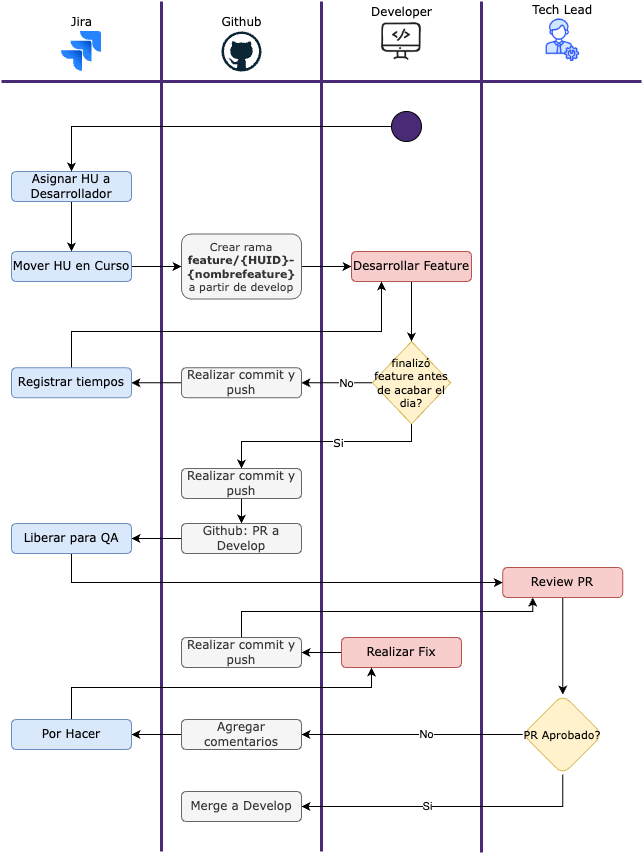

The diagram above was exported from draw.io. Its source (the exported page's mxGraphModel, read from the mxfile embedded in the PNG):
<mxGraphModel dx="1434" dy="691" grid="1" gridSize="10" guides="1" tooltips="1" connect="1" arrows="1" fold="1" page="1" pageScale="1" pageWidth="850" pageHeight="1100" math="0" shadow="0">
  <root>
    <mxCell id="0" />
    <mxCell id="1" parent="0" />
    <mxCell id="rVeHXdQrj45ej8SezwO--1" value="Jira" style="image;html=1;image=img/lib/atlassian/Jira_Logo.svg;fontFamily=Verdana;labelPosition=center;verticalLabelPosition=top;align=center;verticalAlign=bottom;" parent="1" vertex="1">
      <mxGeometry x="165" y="70" width="40" height="40" as="geometry" />
    </mxCell>
    <mxCell id="rVeHXdQrj45ej8SezwO--2" value="Github" style="dashed=0;outlineConnect=0;html=1;align=center;labelPosition=center;verticalLabelPosition=top;verticalAlign=bottom;shape=mxgraph.weblogos.github;fontFamily=Verdana;" parent="1" vertex="1">
      <mxGeometry x="325" y="70" width="40" height="40" as="geometry" />
    </mxCell>
    <mxCell id="rVeHXdQrj45ej8SezwO--3" value="Developer" style="shape=image;html=1;verticalAlign=bottom;verticalLabelPosition=top;labelBackgroundColor=#ffffff;imageAspect=0;aspect=fixed;image=https://cdn4.iconfinder.com/data/icons/online-marketing-hand-drawn-vol-2/52/development__web__code__online__coding__developer__service-128.png;fontFamily=Verdana;labelPosition=center;align=center;" parent="1" vertex="1">
      <mxGeometry x="485" y="60" width="40" height="40" as="geometry" />
    </mxCell>
    <mxCell id="rVeHXdQrj45ej8SezwO--4" value="" style="endArrow=none;html=1;rounded=0;strokeWidth=3;strokeColor=#492a77;" parent="1" edge="1">
      <mxGeometry width="50" height="50" relative="1" as="geometry">
        <mxPoint x="425" y="40" as="sourcePoint" />
        <mxPoint x="425" y="890" as="targetPoint" />
      </mxGeometry>
    </mxCell>
    <mxCell id="rVeHXdQrj45ej8SezwO--5" value="" style="endArrow=none;html=1;rounded=0;strokeWidth=3;strokeColor=#492a77;" parent="1" edge="1">
      <mxGeometry width="50" height="50" relative="1" as="geometry">
        <mxPoint x="105" y="120" as="sourcePoint" />
        <mxPoint x="745" y="120" as="targetPoint" />
      </mxGeometry>
    </mxCell>
    <mxCell id="rVeHXdQrj45ej8SezwO--6" value="" style="endArrow=none;html=1;rounded=0;strokeWidth=3;strokeColor=#492a77;" parent="1" edge="1">
      <mxGeometry width="50" height="50" relative="1" as="geometry">
        <mxPoint x="265" y="890" as="sourcePoint" />
        <mxPoint x="265" y="40" as="targetPoint" />
      </mxGeometry>
    </mxCell>
    <mxCell id="0OOb-Z5GpZdO0mGqIboM-2" value="" style="edgeStyle=orthogonalEdgeStyle;rounded=0;orthogonalLoop=1;jettySize=auto;html=1;" parent="1" source="gge6nfzlnIzu_UMh_6mR-1" target="0OOb-Z5GpZdO0mGqIboM-1" edge="1">
      <mxGeometry relative="1" as="geometry" />
    </mxCell>
    <mxCell id="gge6nfzlnIzu_UMh_6mR-1" value="Asignar HU a&lt;div&gt;Desarrollador&lt;/div&gt;" style="rounded=1;whiteSpace=wrap;html=1;fillColor=#dae8fc;strokeColor=#6c8ebf;fontFamily=Verdana;" parent="1" vertex="1">
      <mxGeometry x="115" y="210" width="120" height="30" as="geometry" />
    </mxCell>
    <mxCell id="gge6nfzlnIzu_UMh_6mR-3" style="edgeStyle=orthogonalEdgeStyle;rounded=0;orthogonalLoop=1;jettySize=auto;html=1;entryX=0.5;entryY=0;entryDx=0;entryDy=0;" parent="1" source="gge6nfzlnIzu_UMh_6mR-2" target="gge6nfzlnIzu_UMh_6mR-1" edge="1">
      <mxGeometry relative="1" as="geometry" />
    </mxCell>
    <mxCell id="gge6nfzlnIzu_UMh_6mR-2" value="" style="ellipse;whiteSpace=wrap;html=1;aspect=fixed;fillColor=#492A77;" parent="1" vertex="1">
      <mxGeometry x="495" y="150" width="30" height="30" as="geometry" />
    </mxCell>
    <mxCell id="7zKJYX5pH9TGPomw_FmZ-2" value="" style="edgeStyle=orthogonalEdgeStyle;rounded=0;orthogonalLoop=1;jettySize=auto;html=1;" parent="1" source="0OOb-Z5GpZdO0mGqIboM-1" target="7zKJYX5pH9TGPomw_FmZ-1" edge="1">
      <mxGeometry relative="1" as="geometry" />
    </mxCell>
    <mxCell id="0OOb-Z5GpZdO0mGqIboM-1" value="Mover HU en Curso" style="rounded=1;whiteSpace=wrap;html=1;fillColor=#dae8fc;strokeColor=#6c8ebf;fontFamily=Verdana;" parent="1" vertex="1">
      <mxGeometry x="115" y="290" width="120" height="30" as="geometry" />
    </mxCell>
    <mxCell id="BvccpnaKi56flQBG-F5_-4" value="" style="edgeStyle=orthogonalEdgeStyle;rounded=0;orthogonalLoop=1;jettySize=auto;html=1;" parent="1" source="7zKJYX5pH9TGPomw_FmZ-1" target="BvccpnaKi56flQBG-F5_-1" edge="1">
      <mxGeometry relative="1" as="geometry" />
    </mxCell>
    <mxCell id="7zKJYX5pH9TGPomw_FmZ-1" value="Crear rama &lt;b style=&quot;font-size: 11px;&quot;&gt;feature/{HUID}-{nombrefeature}&lt;/b&gt; a partir de develop" style="rounded=1;whiteSpace=wrap;html=1;fillColor=#f5f5f5;fontColor=#333333;strokeColor=#666666;fontFamily=Verdana;fontSize=11;" parent="1" vertex="1">
      <mxGeometry x="285" y="272.5" width="120" height="65" as="geometry" />
    </mxCell>
    <mxCell id="hAFaGORXXJTDOhDCjc4J-2" value="" style="edgeStyle=orthogonalEdgeStyle;rounded=0;orthogonalLoop=1;jettySize=auto;html=1;" parent="1" source="BvccpnaKi56flQBG-F5_-1" target="hAFaGORXXJTDOhDCjc4J-1" edge="1">
      <mxGeometry relative="1" as="geometry" />
    </mxCell>
    <mxCell id="BvccpnaKi56flQBG-F5_-1" value="Desarrollar Feature" style="rounded=1;whiteSpace=wrap;html=1;fillColor=#f8cecc;strokeColor=#b85450;fontFamily=Verdana;" parent="1" vertex="1">
      <mxGeometry x="455" y="290" width="120" height="30" as="geometry" />
    </mxCell>
    <mxCell id="BvccpnaKi56flQBG-F5_-6" value="" style="endArrow=none;html=1;rounded=0;strokeWidth=3;strokeColor=#492a77;" parent="1" edge="1">
      <mxGeometry width="50" height="50" relative="1" as="geometry">
        <mxPoint x="585" y="40" as="sourcePoint" />
        <mxPoint x="585" y="891" as="targetPoint" />
      </mxGeometry>
    </mxCell>
    <mxCell id="BvccpnaKi56flQBG-F5_-7" value="Tech Lead" style="shape=image;verticalLabelPosition=top;labelBackgroundColor=default;verticalAlign=bottom;aspect=fixed;imageAspect=0;image=https://cdn-icons-png.flaticon.com/512/5315/5315361.png;labelPosition=center;align=center;fontFamily=Verdana;" parent="1" vertex="1">
      <mxGeometry x="645" y="57.5" width="42.5" height="42.5" as="geometry" />
    </mxCell>
    <mxCell id="Jm8At876ewF7KwfdGOtv-2" value="" style="edgeStyle=orthogonalEdgeStyle;rounded=0;orthogonalLoop=1;jettySize=auto;html=1;fontFamily=Verdana;" parent="1" source="hAFaGORXXJTDOhDCjc4J-1" target="Jm8At876ewF7KwfdGOtv-1" edge="1">
      <mxGeometry relative="1" as="geometry" />
    </mxCell>
    <mxCell id="7Nuie7qovBZbiBBqBxvP-1" value="No" style="edgeLabel;html=1;align=center;verticalAlign=middle;resizable=0;points=[];" parent="Jm8At876ewF7KwfdGOtv-2" connectable="0" vertex="1">
      <mxGeometry x="0.07" relative="1" as="geometry">
        <mxPoint x="12" as="offset" />
      </mxGeometry>
    </mxCell>
    <mxCell id="Wln7VKdt3Jypx0A0ITK5-2" style="edgeStyle=orthogonalEdgeStyle;rounded=0;orthogonalLoop=1;jettySize=auto;html=1;entryX=0.5;entryY=0;entryDx=0;entryDy=0;" parent="1" source="hAFaGORXXJTDOhDCjc4J-1" target="Wln7VKdt3Jypx0A0ITK5-1" edge="1">
      <mxGeometry relative="1" as="geometry">
        <Array as="points">
          <mxPoint x="515" y="480" />
          <mxPoint x="345" y="480" />
        </Array>
      </mxGeometry>
    </mxCell>
    <mxCell id="7Nuie7qovBZbiBBqBxvP-2" value="Si" style="edgeLabel;html=1;align=center;verticalAlign=middle;resizable=0;points=[];fontFamily=Verdana;" parent="Wln7VKdt3Jypx0A0ITK5-2" connectable="0" vertex="1">
      <mxGeometry x="-0.1469" y="2" relative="1" as="geometry">
        <mxPoint y="-2" as="offset" />
      </mxGeometry>
    </mxCell>
    <mxCell id="hAFaGORXXJTDOhDCjc4J-1" value="finalizó feature antes de acabar el dia?" style="rhombus;whiteSpace=wrap;html=1;fillColor=#fff2cc;strokeColor=#d6b656;fontFamily=Verdana;fontSize=11;" parent="1" vertex="1">
      <mxGeometry x="475.92" y="380" width="78.16" height="82.5" as="geometry" />
    </mxCell>
    <mxCell id="JM9o2Rd71StUMr6NnJsh-2" value="" style="edgeStyle=orthogonalEdgeStyle;rounded=0;orthogonalLoop=1;jettySize=auto;html=1;" parent="1" source="Jm8At876ewF7KwfdGOtv-1" target="JM9o2Rd71StUMr6NnJsh-1" edge="1">
      <mxGeometry relative="1" as="geometry" />
    </mxCell>
    <mxCell id="Jm8At876ewF7KwfdGOtv-1" value="Realizar commit y push" style="rounded=1;whiteSpace=wrap;html=1;fillColor=#f5f5f5;fontColor=#333333;strokeColor=#666666;fontFamily=Verdana;" parent="1" vertex="1">
      <mxGeometry x="285" y="406.25" width="120" height="30" as="geometry" />
    </mxCell>
    <mxCell id="JM9o2Rd71StUMr6NnJsh-3" style="edgeStyle=orthogonalEdgeStyle;rounded=0;orthogonalLoop=1;jettySize=auto;html=1;entryX=0.25;entryY=1;entryDx=0;entryDy=0;" parent="1" source="JM9o2Rd71StUMr6NnJsh-1" target="BvccpnaKi56flQBG-F5_-1" edge="1">
      <mxGeometry relative="1" as="geometry">
        <Array as="points">
          <mxPoint x="175" y="370" />
          <mxPoint x="485" y="370" />
        </Array>
      </mxGeometry>
    </mxCell>
    <mxCell id="JM9o2Rd71StUMr6NnJsh-1" value="Registrar tiempos" style="rounded=1;whiteSpace=wrap;html=1;fillColor=#dae8fc;strokeColor=#6c8ebf;fontFamily=Verdana;" parent="1" vertex="1">
      <mxGeometry x="115" y="406.25" width="120" height="30" as="geometry" />
    </mxCell>
    <mxCell id="wFA84ZW2tRggRe2jDoi4-2" value="" style="edgeStyle=orthogonalEdgeStyle;rounded=0;orthogonalLoop=1;jettySize=auto;html=1;" parent="1" source="Wln7VKdt3Jypx0A0ITK5-1" target="wFA84ZW2tRggRe2jDoi4-1" edge="1">
      <mxGeometry relative="1" as="geometry" />
    </mxCell>
    <mxCell id="Wln7VKdt3Jypx0A0ITK5-1" value="Realizar commit y push" style="rounded=1;whiteSpace=wrap;html=1;fillColor=#f5f5f5;fontColor=#333333;strokeColor=#666666;fontFamily=Verdana;" parent="1" vertex="1">
      <mxGeometry x="285" y="507" width="120" height="30" as="geometry" />
    </mxCell>
    <mxCell id="UrsLWMgYcWs7dIqJ5uZ9-2" value="" style="edgeStyle=orthogonalEdgeStyle;rounded=0;orthogonalLoop=1;jettySize=auto;html=1;" parent="1" source="wFA84ZW2tRggRe2jDoi4-1" target="UrsLWMgYcWs7dIqJ5uZ9-1" edge="1">
      <mxGeometry relative="1" as="geometry" />
    </mxCell>
    <mxCell id="wFA84ZW2tRggRe2jDoi4-1" value="Github: PR a Develop" style="rounded=1;whiteSpace=wrap;html=1;fillColor=#f5f5f5;fontColor=#333333;strokeColor=#666666;fontFamily=Verdana;" parent="1" vertex="1">
      <mxGeometry x="285" y="562" width="120" height="30" as="geometry" />
    </mxCell>
    <mxCell id="Oz1q2faElKWbBWJ_bcmX-2" style="edgeStyle=orthogonalEdgeStyle;rounded=0;orthogonalLoop=1;jettySize=auto;html=1;entryX=0;entryY=0.5;entryDx=0;entryDy=0;exitX=0.5;exitY=1;exitDx=0;exitDy=0;" parent="1" target="Oz1q2faElKWbBWJ_bcmX-1" edge="1">
      <mxGeometry relative="1" as="geometry">
        <mxPoint x="175" y="565" as="sourcePoint" />
        <Array as="points">
          <mxPoint x="175" y="621" />
        </Array>
      </mxGeometry>
    </mxCell>
    <mxCell id="UrsLWMgYcWs7dIqJ5uZ9-1" value="Liberar para QA" style="rounded=1;whiteSpace=wrap;html=1;fillColor=#dae8fc;strokeColor=#6c8ebf;fontFamily=Verdana;" parent="1" vertex="1">
      <mxGeometry x="115" y="562" width="120" height="30" as="geometry" />
    </mxCell>
    <mxCell id="zcM9Ieko-V1xqx8ptrDg-2" value="" style="edgeStyle=orthogonalEdgeStyle;rounded=0;orthogonalLoop=1;jettySize=auto;html=1;" parent="1" source="Oz1q2faElKWbBWJ_bcmX-1" target="zcM9Ieko-V1xqx8ptrDg-1" edge="1">
      <mxGeometry relative="1" as="geometry" />
    </mxCell>
    <mxCell id="Oz1q2faElKWbBWJ_bcmX-1" value="Review PR" style="rounded=1;whiteSpace=wrap;html=1;fillColor=#f8cecc;strokeColor=#b85450;fontFamily=Verdana;" parent="1" vertex="1">
      <mxGeometry x="606.25" y="606" width="120" height="30" as="geometry" />
    </mxCell>
    <mxCell id="iChJUP7jihZeSoGKV3tz-2" style="edgeStyle=orthogonalEdgeStyle;rounded=0;orthogonalLoop=1;jettySize=auto;html=1;" parent="1" source="zcM9Ieko-V1xqx8ptrDg-1" target="iChJUP7jihZeSoGKV3tz-1" edge="1">
      <mxGeometry relative="1" as="geometry" />
    </mxCell>
    <mxCell id="FeIWwuUsPSu0jha7Ho8K-5" value="No" style="edgeLabel;html=1;align=center;verticalAlign=middle;resizable=0;points=[];" parent="iChJUP7jihZeSoGKV3tz-2" connectable="0" vertex="1">
      <mxGeometry x="-0.1209" y="-1" relative="1" as="geometry">
        <mxPoint as="offset" />
      </mxGeometry>
    </mxCell>
    <mxCell id="qIHszPYWp6tELOGpkaFK-2" style="edgeStyle=orthogonalEdgeStyle;rounded=0;orthogonalLoop=1;jettySize=auto;html=1;entryX=1;entryY=0.5;entryDx=0;entryDy=0;" parent="1" source="zcM9Ieko-V1xqx8ptrDg-1" target="qIHszPYWp6tELOGpkaFK-1" edge="1">
      <mxGeometry relative="1" as="geometry">
        <Array as="points">
          <mxPoint x="666" y="845" />
        </Array>
      </mxGeometry>
    </mxCell>
    <mxCell id="qIHszPYWp6tELOGpkaFK-3" value="Si" style="edgeLabel;html=1;align=center;verticalAlign=middle;resizable=0;points=[];" parent="qIHszPYWp6tELOGpkaFK-2" connectable="0" vertex="1">
      <mxGeometry x="0.1478" y="-1" relative="1" as="geometry">
        <mxPoint as="offset" />
      </mxGeometry>
    </mxCell>
    <mxCell id="zcM9Ieko-V1xqx8ptrDg-1" value="PR Aprobado?" style="rhombus;whiteSpace=wrap;html=1;fillColor=#fff2cc;strokeColor=#d6b656;rounded=1;fontFamily=Verdana;fontSize=11;" parent="1" vertex="1">
      <mxGeometry x="626.25" y="733" width="80" height="80" as="geometry" />
    </mxCell>
    <mxCell id="WixwGmfc3-2FR9jFCKh8-2" value="" style="edgeStyle=orthogonalEdgeStyle;rounded=0;orthogonalLoop=1;jettySize=auto;html=1;" parent="1" source="iChJUP7jihZeSoGKV3tz-1" target="WixwGmfc3-2FR9jFCKh8-1" edge="1">
      <mxGeometry relative="1" as="geometry" />
    </mxCell>
    <mxCell id="iChJUP7jihZeSoGKV3tz-1" value="Agregar comentarios" style="rounded=1;whiteSpace=wrap;html=1;fillColor=#f5f5f5;fontColor=#333333;strokeColor=#666666;fontFamily=Verdana;" parent="1" vertex="1">
      <mxGeometry x="285" y="758" width="120" height="30" as="geometry" />
    </mxCell>
    <mxCell id="FeIWwuUsPSu0jha7Ho8K-3" value="" style="edgeStyle=orthogonalEdgeStyle;rounded=0;orthogonalLoop=1;jettySize=auto;html=1;" parent="1" source="PK8wx8zKYVbGd5X3cYWL-1" target="FeIWwuUsPSu0jha7Ho8K-2" edge="1">
      <mxGeometry relative="1" as="geometry" />
    </mxCell>
    <mxCell id="PK8wx8zKYVbGd5X3cYWL-1" value="Realizar Fix" style="rounded=1;whiteSpace=wrap;html=1;fillColor=#f8cecc;strokeColor=#b85450;fontFamily=Verdana;" parent="1" vertex="1">
      <mxGeometry x="445" y="676" width="120" height="30" as="geometry" />
    </mxCell>
    <mxCell id="FeIWwuUsPSu0jha7Ho8K-1" style="edgeStyle=orthogonalEdgeStyle;rounded=0;orthogonalLoop=1;jettySize=auto;html=1;entryX=0.25;entryY=1;entryDx=0;entryDy=0;" parent="1" source="WixwGmfc3-2FR9jFCKh8-1" target="PK8wx8zKYVbGd5X3cYWL-1" edge="1">
      <mxGeometry relative="1" as="geometry">
        <Array as="points">
          <mxPoint x="175" y="726" />
          <mxPoint x="475" y="726" />
        </Array>
      </mxGeometry>
    </mxCell>
    <mxCell id="WixwGmfc3-2FR9jFCKh8-1" value="Por Hacer" style="rounded=1;whiteSpace=wrap;html=1;fillColor=#dae8fc;strokeColor=#6c8ebf;fontFamily=Verdana;" parent="1" vertex="1">
      <mxGeometry x="115" y="758" width="120" height="30" as="geometry" />
    </mxCell>
    <mxCell id="FeIWwuUsPSu0jha7Ho8K-4" style="edgeStyle=orthogonalEdgeStyle;rounded=0;orthogonalLoop=1;jettySize=auto;html=1;entryX=0.25;entryY=1;entryDx=0;entryDy=0;" parent="1" source="FeIWwuUsPSu0jha7Ho8K-2" target="Oz1q2faElKWbBWJ_bcmX-1" edge="1">
      <mxGeometry relative="1" as="geometry">
        <Array as="points">
          <mxPoint x="345" y="650" />
          <mxPoint x="636" y="650" />
        </Array>
      </mxGeometry>
    </mxCell>
    <mxCell id="FeIWwuUsPSu0jha7Ho8K-2" value="Realizar commit y push" style="rounded=1;whiteSpace=wrap;html=1;fillColor=#f5f5f5;fontColor=#333333;strokeColor=#666666;fontFamily=Verdana;" parent="1" vertex="1">
      <mxGeometry x="285" y="676" width="120" height="30" as="geometry" />
    </mxCell>
    <mxCell id="qIHszPYWp6tELOGpkaFK-1" value="Merge a Develop" style="rounded=1;whiteSpace=wrap;html=1;fillColor=#f5f5f5;fontColor=#333333;strokeColor=#666666;fontFamily=Verdana;" parent="1" vertex="1">
      <mxGeometry x="285" y="830" width="120" height="30" as="geometry" />
    </mxCell>
  </root>
</mxGraphModel>